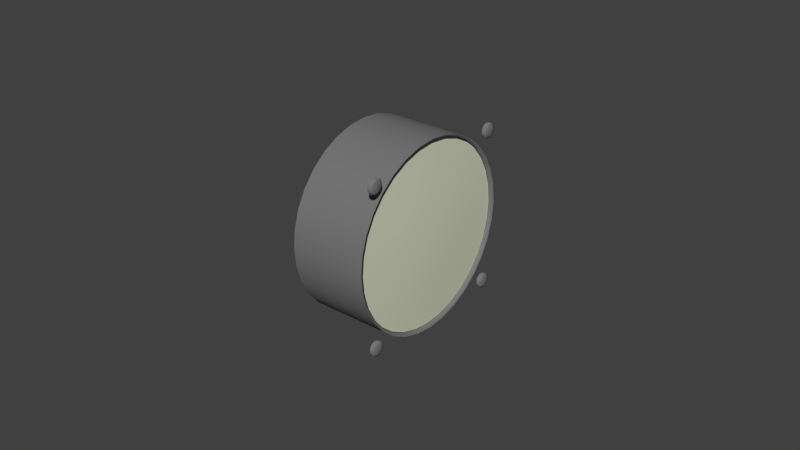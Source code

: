 # Source: auto-fire-ext.blend  (saved by Blender 2.71.0; exported with 4.5.12 LTS)
import bpy
from mathutils import Matrix  # noqa: F401  (used for matrix-valued properties, if any)

bpy.ops.wm.read_factory_settings(use_empty=True)
scene = bpy.context.scene
scene.name = 'Scene'

# ---- collections
col_collection_1 = bpy.data.collections.new('Collection 1'); scene.collection.children.link(col_collection_1)

# ---- materials (node trees are filled in below, after node groups)
mat_engine_blk_003 = bpy.data.materials.new('Engine.blk.003')
mat_engine_blk_003.alpha_threshold = 0.0
mat_engine_blk_003.use_transparent_shadow = False
mat_engine_blk_003.diffuse_color = (0.1882, 0.1882, 0.1882, 1.0)
mat_engine_blk_003.specular_color = (0.498, 0.498, 0.498)
mat_engine_blk_003.roughness = 0.5
mat_engine_blk_003.specular_intensity = 0.12
mat_engine_blk_003.line_color = (0.0, 0.0, 0.0, 1.0)
mat_glass_002 = bpy.data.materials.new('Glass.002')
mat_glass_002.alpha_threshold = 0.0
mat_glass_002.use_transparent_shadow = False
mat_glass_002.diffuse_color = (0.6716, 0.696, 0.5298, 1.0)
mat_glass_002.roughness = 0.5
mat_glass_002.specular_intensity = 0.6
mat_glass_002.line_color = (0.0, 0.0, 0.0, 0.25)
mat_texture_003 = bpy.data.materials.new('Texture.003')
mat_texture_003.alpha_threshold = 0.0
mat_texture_003.use_transparent_shadow = False
mat_texture_003.diffuse_color = (1.0, 0.8454, 0.8454, 1.0)
mat_texture_003.roughness = 0.5
mat_texture_003.specular_intensity = 0.32
mat_texture_003.line_color = (0.0, 0.0, 0.0, 1.0)
mat_texture_002 = bpy.data.materials.new('Texture.002')
mat_texture_002.alpha_threshold = 0.0
mat_texture_002.use_transparent_shadow = False
mat_texture_002.diffuse_color = (0.9165, 0.8572, 0.8572, 1.0)
mat_texture_002.roughness = 0.5
mat_texture_002.specular_intensity = 0.48
mat_texture_002.line_color = (0.0, 0.0, 0.0, 1.0)

# ---- node groups
ng_auto_smooth = bpy.data.node_groups.new('Auto Smooth', 'GeometryNodeTree')
_s = ng_auto_smooth.interface.new_socket(name='Geometry', in_out='OUTPUT', socket_type='NodeSocketGeometry')
_s = ng_auto_smooth.interface.new_socket(name='Geometry', in_out='INPUT', socket_type='NodeSocketGeometry')
_s = ng_auto_smooth.interface.new_socket(name='Angle', in_out='INPUT', socket_type='NodeSocketFloat')
_s.subtype = 'ANGLE'
_s.min_value = 0.0
_s.max_value = 3.142
ng_auto_smooth.is_modifier = True
_N = ng_auto_smooth.nodes; _L = ng_auto_smooth.links
n0 = _N.new('NodeGroupOutput'); n0.name = 'Group Output'; n0.location = (480, -100)
n1 = _N.new('NodeGroupInput'); n1.name = 'Group Input'; n1.location = (-420, -300)
n2 = _N.new('NodeGroupInput'); n2.name = 'Group Input.001'; n2.location = (-60, -100)
n3 = _N.new('GeometryNodeSetShadeSmooth'); n3.name = 'Set Shade Smooth'; n3.location = (120, -100)
n3.domain = 'EDGE'
n4 = _N.new('GeometryNodeSetShadeSmooth'); n4.name = 'Set Shade Smooth.001'; n4.location = (300, -100)
n5 = _N.new('GeometryNodeInputMeshEdgeAngle'); n5.name = 'Edge Angle'; n5.location = (-420, -220)
n6 = _N.new('GeometryNodeInputEdgeSmooth'); n6.name = 'Is Edge Smooth'; n6.location = (-60, -160)
n7 = _N.new('GeometryNodeInputShadeSmooth'); n7.name = 'Is Face Smooth'; n7.location = (-240, -340)
n8 = _N.new('FunctionNodeBooleanMath'); n8.name = 'Boolean Math'; n8.location = (-60, -220)
n9 = _N.new('FunctionNodeCompare'); n9.name = 'Compare'; n9.location = (-240, -180)
n9.operation = 'LESS_EQUAL'
_L.new(n5.outputs[0], n9.inputs[0])
_L.new(n4.outputs[0], n0.inputs[0])
_L.new(n1.outputs[1], n9.inputs[1])
_L.new(n9.outputs[0], n8.inputs[0])
_L.new(n7.outputs[0], n8.inputs[1])
_L.new(n2.outputs[0], n3.inputs[0])
_L.new(n6.outputs[0], n3.inputs[1])
_L.new(n3.outputs[0], n4.inputs[0])
_L.new(n8.outputs[0], n3.inputs[2])
n0.is_active_output = True

# ---- material node trees

# ---- world
world_world = bpy.data.worlds.new('World'); scene.world = world_world
world_world.color = (0.05088, 0.05088, 0.05088)
world_world.use_sun_shadow = False
world_world.sun_shadow_jitter_overblur = 0.0
world_world.cycles.sampling_method = 'MANUAL'
world_world.cycles.sample_map_resolution = 256

# ---- meshes
me_cylinder_011 = bpy.data.meshes.new('Cylinder.011')
me_cylinder_011.from_pydata([(-0.0005, 0.02682, 0.02682), (-0.0005, 0.02744, 0.02575), (-0.0005, 0.02744, 0.02451), (-0.0005, 0.02682, 0.02344), (-0.0005, 0.02575, 0.02282), (-0.0005, 0.02451, 0.02282), (-0.0005, 0.02344, 0.02344), (-0.0005, 0.02282, 0.02451), (-0.0005, 0.02282, 0.02575), (-0.0005, 0.02344, 0.02682), (-0.0005, 0.02451, 0.02744), (-0.0005, 0.02575, 0.02744), (0.000434, 0.02682, 0.02682), (0.000434, 0.02744, 0.02575), (0.000434, 0.02744, 0.02451), (0.000434, 0.02682, 0.02344), (0.000434, 0.02575, 0.02282), (0.000434, 0.02451, 0.02282), (0.000434, 0.02344, 0.02344), (0.000434, 0.02282, 0.02451), (0.000434, 0.02282, 0.02575), (0.000434, 0.02344, 0.02682), (0.000434, 0.02451, 0.02744), (0.000434, 0.02575, 0.02744), (-0.0005, 0.02513, 0.02513), (0.000984, 0.02513, 0.02513), (0.000688, 0.0264, 0.0264), (0.000688, 0.02686, 0.0256), (0.000688, 0.02686, 0.02467), (0.000688, 0.0264, 0.02387), (0.000688, 0.0256, 0.02341), (0.000688, 0.02467, 0.02341), (0.000688, 0.02387, 0.02387), (0.000688, 0.02341, 0.02467), (0.000688, 0.02341, 0.0256), (0.000688, 0.02387, 0.0264), (0.000688, 0.02467, 0.02686), (0.000688, 0.0256, 0.02686), (0.000688, -0.02457, 0.02686), (0.000688, -0.02549, 0.02686), (0.000688, -0.02629, 0.0264), (0.000688, -0.02675, 0.0256), (0.000688, -0.02675, 0.02467), (0.000688, -0.02629, 0.02387), (0.000688, -0.02549, 0.02341), (0.000688, -0.02457, 0.02341), (0.000688, -0.02376, 0.02387), (0.000688, -0.0233, 0.02467), (0.000688, -0.0233, 0.0256), (0.000688, -0.02376, 0.0264), (0.000984, -0.02503, 0.02513), (-0.0005, -0.02503, 0.02513), (0.000434, -0.02441, 0.02744), (0.000434, -0.02565, 0.02744), (0.000434, -0.02672, 0.02682), (0.000434, -0.02734, 0.02575), (0.000434, -0.02734, 0.02451), (0.000434, -0.02672, 0.02344), (0.000434, -0.02565, 0.02282), (0.000434, -0.02441, 0.02282), (0.000434, -0.02334, 0.02344), (0.000434, -0.02272, 0.02451), (0.000434, -0.02272, 0.02575), (0.000434, -0.02334, 0.02682), (-0.0005, -0.02441, 0.02744), (-0.0005, -0.02565, 0.02744), (-0.0005, -0.02672, 0.02682), (-0.0005, -0.02734, 0.02575), (-0.0005, -0.02734, 0.02451), (-0.0005, -0.02672, 0.02344), (-0.0005, -0.02565, 0.02282), (-0.0005, -0.02441, 0.02282), (-0.0005, -0.02334, 0.02344), (-0.0005, -0.02272, 0.02451), (-0.0005, -0.02272, 0.02575), (-0.0005, -0.02334, 0.02682), (-0.0005, -0.02334, -0.02334), (-0.0005, -0.02272, -0.02441), (-0.0005, -0.02272, -0.02565), (-0.0005, -0.02334, -0.02672), (-0.0005, -0.02441, -0.02734), (-0.0005, -0.02565, -0.02734), (-0.0005, -0.02672, -0.02672), (-0.0005, -0.02734, -0.02565), (-0.0005, -0.02734, -0.02441), (-0.0005, -0.02672, -0.02334), (-0.0005, -0.02565, -0.02272), (-0.0005, -0.02441, -0.02272), (0.000434, -0.02334, -0.02334), (0.000434, -0.02272, -0.02441), (0.000434, -0.02272, -0.02565), (0.000434, -0.02334, -0.02672), (0.000434, -0.02441, -0.02734), (0.000434, -0.02565, -0.02734), (0.000434, -0.02672, -0.02672), (0.000434, -0.02734, -0.02565), (0.000434, -0.02734, -0.02441), (0.000434, -0.02672, -0.02334), (0.000434, -0.02565, -0.02272), (0.000434, -0.02441, -0.02272), (-0.0005, -0.02503, -0.02503), (0.000984, -0.02503, -0.02503), (0.000688, -0.02376, -0.02376), (0.000688, -0.0233, -0.02457), (0.000688, -0.0233, -0.02549), (0.000688, -0.02376, -0.02629), (0.000688, -0.02457, -0.02675), (0.000688, -0.02549, -0.02675), (0.000688, -0.02629, -0.02629), (0.000688, -0.02675, -0.02549), (0.000688, -0.02675, -0.02457), (0.000688, -0.02629, -0.02376), (0.000688, -0.02549, -0.0233), (0.000688, -0.02457, -0.0233), (0.000688, 0.0256, -0.0233), (0.000688, 0.02467, -0.0233), (0.000688, 0.02387, -0.02376), (0.000688, 0.02341, -0.02457), (0.000688, 0.02341, -0.02549), (0.000688, 0.02387, -0.02629), (0.000688, 0.02467, -0.02675), (0.000688, 0.0256, -0.02675), (0.000688, 0.0264, -0.02629), (0.000688, 0.02686, -0.02549), (0.000688, 0.02686, -0.02457), (0.000688, 0.0264, -0.02376), (0.000984, 0.02513, -0.02503), (-0.0005, 0.02513, -0.02503), (0.000434, 0.02575, -0.02272), (0.000434, 0.02451, -0.02272), (0.000434, 0.02344, -0.02334), (0.000434, 0.02282, -0.02441), (0.000434, 0.02282, -0.02565), (0.000434, 0.02344, -0.02672), (0.000434, 0.02451, -0.02734), (0.000434, 0.02575, -0.02734), (0.000434, 0.02682, -0.02672), (0.000434, 0.02744, -0.02565), (0.000434, 0.02744, -0.02441), (0.000434, 0.02682, -0.02334), (-0.0005, 0.02575, -0.02272), (-0.0005, 0.02451, -0.02272), (-0.0005, 0.02344, -0.02334), (-0.0005, 0.02282, -0.02441), (-0.0005, 0.02282, -0.02565), (-0.0005, 0.02344, -0.02672), (-0.0005, 0.02451, -0.02734), (-0.0005, 0.02575, -0.02734), (-0.0005, 0.02682, -0.02672), (-0.0005, 0.02744, -0.02565), (-0.0005, 0.02744, -0.02441), (-0.0005, 0.02682, -0.02334)], [], [(0, 12, 13, 1), (1, 13, 14, 2), (2, 14, 15, 3), (3, 15, 16, 4), (4, 16, 17, 5), (5, 17, 18, 6), (6, 18, 19, 7), (7, 19, 20, 8), (8, 20, 21, 9), (9, 21, 22, 10), (10, 22, 23, 11), (12, 0, 11, 23), (24, 0, 1), (26, 25, 27), (12, 26, 27, 13), (2, 24, 1), (27, 25, 28), (13, 27, 28, 14), (3, 24, 2), (28, 25, 29), (14, 28, 29, 15), (4, 24, 3), (29, 25, 30), (15, 29, 30, 16), (5, 24, 4), (30, 25, 31), (16, 30, 31, 17), (6, 24, 5), (31, 25, 32), (17, 31, 32, 18), (7, 24, 6), (32, 25, 33), (18, 32, 33, 19), (8, 24, 7), (33, 25, 34), (19, 33, 34, 20), (9, 24, 8), (34, 25, 35), (20, 34, 35, 21), (10, 24, 9), (35, 25, 36), (21, 35, 36, 22), (11, 24, 10), (36, 25, 37), (22, 36, 37, 23), (0, 24, 11), (37, 25, 26), (23, 37, 26, 12), (52, 38, 49, 63), (38, 50, 49), (75, 51, 64), (53, 39, 38, 52), (39, 50, 38), (64, 51, 65), (54, 40, 39, 53), (40, 50, 39), (65, 51, 66), (55, 41, 40, 54), (41, 50, 40), (66, 51, 67), (56, 42, 41, 55), (42, 50, 41), (67, 51, 68), (57, 43, 42, 56), (43, 50, 42), (68, 51, 69), (58, 44, 43, 57), (44, 50, 43), (69, 51, 70), (59, 45, 44, 58), (45, 50, 44), (70, 51, 71), (60, 46, 45, 59), (46, 50, 45), (71, 51, 72), (61, 47, 46, 60), (47, 50, 46), (72, 51, 73), (62, 48, 47, 61), (48, 50, 47), (73, 51, 74), (63, 49, 48, 62), (49, 50, 48), (74, 51, 75), (64, 52, 63, 75), (65, 53, 52, 64), (66, 54, 53, 65), (67, 55, 54, 66), (68, 56, 55, 67), (69, 57, 56, 68), (70, 58, 57, 69), (71, 59, 58, 70), (72, 60, 59, 71), (73, 61, 60, 72), (74, 62, 61, 73), (75, 63, 62, 74), (76, 88, 89, 77), (77, 89, 90, 78), (78, 90, 91, 79), (79, 91, 92, 80), (80, 92, 93, 81), (81, 93, 94, 82), (82, 94, 95, 83), (83, 95, 96, 84), (84, 96, 97, 85), (85, 97, 98, 86), (86, 98, 99, 87), (87, 99, 88, 76), (77, 100, 76), (102, 101, 103), (88, 102, 103, 89), (78, 100, 77), (103, 101, 104), (89, 103, 104, 90), (79, 100, 78), (104, 101, 105), (90, 104, 105, 91), (80, 100, 79), (105, 101, 106), (91, 105, 106, 92), (81, 100, 80), (106, 101, 107), (92, 106, 107, 93), (82, 100, 81), (107, 101, 108), (93, 107, 108, 94), (83, 100, 82), (108, 101, 109), (94, 108, 109, 95), (84, 100, 83), (109, 101, 110), (95, 109, 110, 96), (85, 100, 84), (110, 101, 111), (96, 110, 111, 97), (86, 100, 85), (111, 101, 112), (97, 111, 112, 98), (87, 100, 86), (112, 101, 113), (98, 112, 113, 99), (76, 100, 87), (113, 101, 102), (99, 113, 102, 88), (128, 114, 125, 139), (114, 126, 125), (151, 127, 140), (129, 115, 114, 128), (115, 126, 114), (140, 127, 141), (130, 116, 115, 129), (116, 126, 115), (141, 127, 142), (131, 117, 116, 130), (117, 126, 116), (142, 127, 143), (132, 118, 117, 131), (118, 126, 117), (143, 127, 144), (133, 119, 118, 132), (119, 126, 118), (144, 127, 145), (134, 120, 119, 133), (120, 126, 119), (145, 127, 146), (135, 121, 120, 134), (121, 126, 120), (146, 127, 147), (136, 122, 121, 135), (122, 126, 121), (147, 127, 148), (137, 123, 122, 136), (123, 126, 122), (148, 127, 149), (138, 124, 123, 137), (124, 126, 123), (149, 127, 150), (139, 125, 124, 138), (125, 126, 124), (150, 127, 151), (140, 128, 139, 151), (141, 129, 128, 140), (142, 130, 129, 141), (143, 131, 130, 142), (144, 132, 131, 143), (145, 133, 132, 144), (146, 134, 133, 145), (147, 135, 134, 146), (148, 136, 135, 147), (149, 137, 136, 148), (150, 138, 137, 149), (151, 139, 138, 150)])
me_cylinder_011.polygons.foreach_set('use_smooth', [True] * 192)
me_cylinder_011.materials.append(mat_engine_blk_003)
me_cylinder_011.use_remesh_preserve_volume = False
me_cylinder_011.use_remesh_preserve_attributes = False
me_cylinder_011.use_mirror_vertex_groups = False
me_cylinder_011.update()
me_circle_003 = bpy.data.meshes.new('Circle.003')
me_circle_003.from_pydata([(-0.003715, 0.02076, 0.02076), (-0.003715, 0.02442, 0.01632), (-0.003715, 0.02713, 0.01124), (-0.003715, 0.0288, 0.005729), (-0.003715, 0.02937, 0.0), (-0.003715, 0.0288, -0.005729), (-0.003715, 0.02713, -0.01124), (-0.003715, 0.02442, -0.01632), (-0.003715, 0.02076, -0.02076), (-0.003715, 0.01632, -0.02442), (-0.003715, 0.01124, -0.02713), (-0.003715, 0.005729, -0.0288), (-0.003715, 0.0, -0.02937), (-0.003715, -0.005729, -0.0288), (-0.003715, -0.01124, -0.02713), (-0.003715, -0.01632, -0.02442), (-0.003715, -0.02076, -0.02076), (-0.003715, -0.02442, -0.01632), (-0.003715, -0.02713, -0.01124), (-0.003715, -0.0288, -0.005729), (-0.003715, -0.02937, 0.0), (-0.003715, -0.0288, 0.005729), (-0.003715, -0.02713, 0.01124), (-0.003715, -0.02442, 0.01632), (-0.003715, -0.02076, 0.02076), (-0.003715, -0.01632, 0.02442), (-0.003715, -0.01124, 0.02713), (-0.003715, -0.005729, 0.0288), (-0.003715, 0.0, 0.02937), (-0.003715, 0.005729, 0.0288), (-0.003715, 0.01124, 0.02713), (-0.003715, 0.01632, 0.02442), (-0.001639, 0.01632, 0.02442), (-0.001639, 0.02076, 0.02076), (-0.001639, 0.01124, 0.02713), (-0.001639, 0.005729, 0.0288), (-0.001639, 0.0, 0.02937), (-0.001639, -0.005729, 0.0288), (-0.001639, -0.01124, 0.02713), (-0.001639, -0.01632, 0.02442), (-0.001639, -0.02076, 0.02076), (-0.001639, -0.02442, 0.01632), (-0.001639, -0.02713, 0.01124), (-0.001639, -0.0288, 0.005729), (-0.001639, -0.02937, 0.0), (-0.001639, -0.0288, -0.005729), (-0.001639, -0.02713, -0.01124), (-0.001639, -0.02442, -0.01632), (-0.001639, -0.02076, -0.02076), (-0.001639, -0.01632, -0.02442), (-0.001639, -0.01124, -0.02713), (-0.001639, -0.005729, -0.0288), (-0.001639, 0.0, -0.02937), (-0.001639, 0.005729, -0.0288), (-0.001639, 0.01124, -0.02713), (-0.001639, 0.01632, -0.02442), (-0.001639, 0.02076, -0.02076), (-0.001639, 0.02442, -0.01632), (-0.001639, 0.02713, -0.01124), (-0.001639, 0.0288, -0.005729), (-0.001639, 0.02937, 0.0), (-0.001639, 0.0288, 0.005729), (-0.001639, 0.02713, 0.01124), (-0.001639, 0.02442, 0.01632), (-0.00039, 0.0, 0.0), (-0.000792, 0.008158, 0.01221), (-0.000792, 0.01038, 0.01038), (-0.000792, 0.005619, 0.01357), (-0.000792, 0.002865, 0.0144), (-0.000792, 0.0, 0.01468), (-0.000792, -0.002865, 0.0144), (-0.000792, -0.005619, 0.01357), (-0.000792, -0.008158, 0.01221), (-0.000792, -0.01038, 0.01038), (-0.000792, -0.01221, 0.008158), (-0.000792, -0.01357, 0.005619), (-0.000792, -0.0144, 0.002865), (-0.000792, -0.01468, 0.0), (-0.000792, -0.0144, -0.002865), (-0.000792, -0.01357, -0.005619), (-0.000792, -0.01221, -0.008158), (-0.000792, -0.01038, -0.01038), (-0.000792, -0.008158, -0.01221), (-0.000792, -0.005619, -0.01357), (-0.000792, -0.002865, -0.0144), (-0.000792, 0.0, -0.01468), (-0.000792, 0.002865, -0.0144), (-0.000792, 0.005619, -0.01357), (-0.000792, 0.008158, -0.01221), (-0.000792, 0.01038, -0.01038), (-0.000792, 0.01221, -0.008158), (-0.000792, 0.01357, -0.005619), (-0.000792, 0.0144, -0.002865), (-0.000792, 0.01468, 0.0), (-0.000792, 0.0144, 0.002865), (-0.000792, 0.01357, 0.005619), (-0.000792, 0.01221, 0.008158)], [], [(0, 31, 32, 33), (31, 30, 34, 32), (30, 29, 35, 34), (29, 28, 36, 35), (28, 27, 37, 36), (27, 26, 38, 37), (26, 25, 39, 38), (25, 24, 40, 39), (24, 23, 41, 40), (23, 22, 42, 41), (22, 21, 43, 42), (21, 20, 44, 43), (20, 19, 45, 44), (19, 18, 46, 45), (18, 17, 47, 46), (17, 16, 48, 47), (16, 15, 49, 48), (15, 14, 50, 49), (14, 13, 51, 50), (13, 12, 52, 51), (12, 11, 53, 52), (11, 10, 54, 53), (10, 9, 55, 54), (9, 8, 56, 55), (8, 7, 57, 56), (7, 6, 58, 57), (6, 5, 59, 58), (5, 4, 60, 59), (4, 3, 61, 60), (3, 2, 62, 61), (2, 1, 63, 62), (1, 0, 33, 63), (65, 64, 66), (32, 65, 66, 33), (67, 64, 65), (34, 67, 65, 32), (68, 64, 67), (35, 68, 67, 34), (69, 64, 68), (36, 69, 68, 35), (70, 64, 69), (37, 70, 69, 36), (71, 64, 70), (38, 71, 70, 37), (72, 64, 71), (39, 72, 71, 38), (73, 64, 72), (40, 73, 72, 39), (74, 64, 73), (41, 74, 73, 40), (75, 64, 74), (42, 75, 74, 41), (76, 64, 75), (43, 76, 75, 42), (77, 64, 76), (44, 77, 76, 43), (78, 64, 77), (45, 78, 77, 44), (79, 64, 78), (46, 79, 78, 45), (80, 64, 79), (47, 80, 79, 46), (81, 64, 80), (48, 81, 80, 47), (82, 64, 81), (49, 82, 81, 48), (83, 64, 82), (50, 83, 82, 49), (84, 64, 83), (51, 84, 83, 50), (85, 64, 84), (52, 85, 84, 51), (86, 64, 85), (53, 86, 85, 52), (87, 64, 86), (54, 87, 86, 53), (88, 64, 87), (55, 88, 87, 54), (89, 64, 88), (56, 89, 88, 55), (90, 64, 89), (57, 90, 89, 56), (91, 64, 90), (58, 91, 90, 57), (92, 64, 91), (59, 92, 91, 58), (93, 64, 92), (60, 93, 92, 59), (94, 64, 93), (61, 94, 93, 60), (95, 64, 94), (62, 95, 94, 61), (96, 64, 95), (63, 96, 95, 62), (66, 64, 96), (33, 66, 96, 63)])
me_circle_003.polygons.foreach_set('use_smooth', [True] * 96)
me_circle_003.materials.append(mat_glass_002)
me_circle_003.use_remesh_preserve_volume = False
me_circle_003.use_remesh_preserve_attributes = False
me_circle_003.use_mirror_vertex_groups = False
me_circle_003.update()
me_cylinder_010 = bpy.data.meshes.new('Cylinder.010')
me_cylinder_010.from_pydata([(-0.007868, 0.01503, 0.0225), (-0.007868, -0.01503, 0.0225), (-0.007868, -0.01913, 0.01913), (-0.007868, -0.0225, 0.01503), (-0.007868, -0.025, 0.01035), (-0.007868, -0.025, -0.01035), (-0.007868, -0.0225, -0.01503), (-0.007868, -0.01913, -0.01913), (-0.007868, -0.01503, -0.0225), (-0.007868, 0.01503, -0.0225), (-0.007868, 0.01913, -0.01913), (-0.007868, 0.0225, -0.01503), (-0.007868, 0.025, -0.01035), (-0.007868, 0.025, 0.01035), (-0.007868, 0.01913, 0.01913), (-0.007868, 0.0225, 0.01503), (-0.007868, 0.003391, 0.005074), (-0.007868, -0.003391, 0.005074), (-0.007868, -0.004316, 0.004315), (-0.007868, -0.005074, 0.003391), (-0.007868, -0.005638, 0.002335), (-0.007868, -0.005638, -0.002336), (-0.007868, -0.005074, -0.003391), (-0.007868, -0.004315, -0.004315), (-0.007868, -0.003391, -0.005074), (-0.007868, 0.003391, -0.005074), (-0.007868, 0.004315, -0.004315), (-0.007868, 0.005074, -0.003391), (-0.007868, 0.005638, -0.002336), (-0.007868, 0.005638, 0.002335), (-0.007868, 0.004315, 0.004315), (-0.007868, 0.005074, 0.003391)], [], [(0, 16, 30, 14), (2, 18, 17, 1), (3, 19, 18, 2), (4, 20, 19, 3), (6, 22, 21, 5), (7, 23, 22, 6), (8, 24, 23, 7), (10, 26, 25, 9), (11, 27, 26, 10), (12, 28, 27, 11), (15, 31, 29, 13), (14, 30, 31, 15)])
me_cylinder_010.materials.append(mat_texture_003)
me_cylinder_010.use_remesh_preserve_volume = False
me_cylinder_010.use_remesh_preserve_attributes = False
me_cylinder_010.use_mirror_vertex_groups = False
me_cylinder_010.update()
me_cylinder_009 = bpy.data.meshes.new('Cylinder.009')
me_cylinder_009.from_pydata([(-0.006226, 0.02025, 0.02025), (-0.006226, 0.02381, 0.01591), (-0.006226, 0.02645, 0.01096), (-0.006226, 0.02808, 0.005586), (-0.006226, 0.02863, 0.0), (-0.006226, 0.02808, -0.005586), (-0.006226, 0.02645, -0.01096), (-0.006226, 0.02381, -0.01591), (-0.006226, 0.02025, -0.02025), (-0.006226, 0.01591, -0.02381), (-0.006226, 0.01096, -0.02645), (-0.006226, 0.005586, -0.02808), (-0.006226, 0.0, -0.02863), (-0.006226, -0.005586, -0.02808), (-0.006226, -0.01096, -0.02645), (-0.006226, -0.01591, -0.02381), (-0.006226, -0.02025, -0.02025), (-0.006226, -0.02381, -0.01591), (-0.006226, -0.02645, -0.01096), (-0.006226, -0.02808, -0.005586), (-0.006226, -0.02863, 0.0), (-0.006226, -0.02808, 0.005586), (-0.006226, -0.02645, 0.01096), (-0.006226, -0.02381, 0.01591), (-0.006226, -0.02025, 0.02025), (-0.006226, -0.01591, 0.02381), (-0.006226, -0.01096, 0.02645), (-0.006226, -0.005586, 0.02808), (-0.006226, 0.0, 0.02863), (-0.006226, 0.005586, 0.02808), (-0.006226, 0.01096, 0.02645), (-0.006226, 0.01591, 0.02381), (-0.006226, 0.0, 0.0), (-0.006226, 0.005261, 0.003515), (-0.006226, 0.004474, 0.004474), (-0.006226, 0.007048, 0.002919), (-0.006226, 0.005986, 0.001191), (-0.006226, 0.006103, 0.0), (-0.006226, 0.005986, -0.001191), (-0.006226, 0.007048, -0.002919), (-0.006226, 0.005261, -0.003515), (-0.006226, 0.004474, -0.004474), (-0.006226, 0.004238, -0.006343), (-0.006226, 0.002336, -0.005638), (-0.006226, 0.001191, -0.005986), (-0.006226, 0.0, -0.006103), (-0.006226, -0.001191, -0.005986), (-0.006226, -0.002336, -0.005638), (-0.006226, -0.004238, -0.006343), (-0.006226, -0.004474, -0.004474), (-0.006226, -0.005261, -0.003515), (-0.006226, -0.007048, -0.002919), (-0.006226, -0.005986, -0.001191), (-0.006226, -0.006103, 0.0), (-0.006226, -0.005986, 0.001191), (-0.006226, -0.007048, 0.002919), (-0.006226, -0.005261, 0.003515), (-0.006226, -0.004474, 0.004474), (-0.006226, -0.004238, 0.006343), (-0.006226, -0.002336, 0.005638), (-0.006226, -0.001191, 0.005986), (-0.006226, 0.0, 0.006103), (-0.006226, 0.001191, 0.005986), (-0.006226, 0.002335, 0.005638), (-0.006226, 0.004238, 0.006343), (-0.006226, 0.02172, 0.01452), (-0.006226, 0.01847, 0.01847), (-0.006226, 0.025, 0.01035), (-0.006226, 0.02654, 0.005278), (-0.006226, 0.02706, 0.0), (-0.006226, 0.02654, -0.005279), (-0.006226, 0.025, -0.01035), (-0.006226, 0.02172, -0.01452), (-0.006226, 0.01847, -0.01847), (-0.006226, 0.01503, -0.0225), (-0.006226, 0.01035, -0.025), (-0.006226, 0.005279, -0.02654), (-0.006226, 0.0, -0.02706), (-0.006226, -0.005278, -0.02654), (-0.006226, -0.01035, -0.025), (-0.006226, -0.01503, -0.0225), (-0.006226, -0.01847, -0.01847), (-0.006226, -0.02172, -0.01452), (-0.006226, -0.025, -0.01035), (-0.006226, -0.02654, -0.005279), (-0.006226, -0.02706, 0.0), (-0.006226, -0.02654, 0.005278), (-0.006226, -0.025, 0.01035), (-0.006226, -0.02172, 0.01452), (-0.006226, -0.01847, 0.01847), (-0.006226, -0.01503, 0.0225), (-0.006226, -0.01035, 0.025), (-0.006226, -0.005279, 0.02654), (-0.006226, 0.0, 0.02706), (-0.006226, 0.005278, 0.02654), (-0.006226, 0.01035, 0.025), (-0.006226, 0.01503, 0.0225)], [], [(34, 32, 33), (33, 32, 35), (35, 32, 36), (36, 32, 37), (37, 32, 38), (38, 32, 39), (39, 32, 40), (40, 32, 41), (41, 32, 42), (42, 32, 43), (43, 32, 44), (44, 32, 45), (45, 32, 46), (46, 32, 47), (47, 32, 48), (48, 32, 49), (49, 32, 50), (50, 32, 51), (51, 32, 52), (52, 32, 53), (53, 32, 54), (54, 32, 55), (55, 32, 56), (56, 32, 57), (57, 32, 58), (58, 32, 59), (59, 32, 60), (60, 32, 61), (61, 32, 62), (62, 32, 63), (63, 32, 64), (64, 32, 34), (0, 66, 65, 1), (1, 65, 67, 2), (2, 67, 68, 3), (67, 35, 36, 68), (3, 68, 69, 4), (68, 36, 37, 69), (4, 69, 70, 5), (69, 37, 38, 70), (5, 70, 71, 6), (70, 38, 39, 71), (6, 71, 72, 7), (7, 72, 73, 8), (8, 73, 74, 9), (9, 74, 75, 10), (74, 42, 43, 75), (10, 75, 76, 11), (75, 43, 44, 76), (11, 76, 77, 12), (76, 44, 45, 77), (12, 77, 78, 13), (77, 45, 46, 78), (13, 78, 79, 14), (78, 46, 47, 79), (14, 79, 80, 15), (79, 47, 48, 80), (15, 80, 81, 16), (16, 81, 82, 17), (17, 82, 83, 18), (18, 83, 84, 19), (83, 51, 52, 84), (19, 84, 85, 20), (84, 52, 53, 85), (20, 85, 86, 21), (85, 53, 54, 86), (21, 86, 87, 22), (86, 54, 55, 87), (22, 87, 88, 23), (23, 88, 89, 24), (24, 89, 90, 25), (25, 90, 91, 26), (90, 58, 59, 91), (26, 91, 92, 27), (91, 59, 60, 92), (27, 92, 93, 28), (92, 60, 61, 93), (28, 93, 94, 29), (93, 61, 62, 94), (29, 94, 95, 30), (94, 62, 63, 95), (30, 95, 96, 31), (95, 63, 64, 96), (66, 0, 31, 96)])
_uv = me_cylinder_009.uv_layers.new(name='UVMap')
_uv.uv.foreach_set('vector', [0.5781, 0.5781, 0.5, 0.5, 0.5919, 0.5614, 0.5919, 0.5614, 0.5, 0.5, 0.6231, 0.551, 0.6231, 0.551, 0.5, 0.5, 0.6045, 0.5208, 0.6045, 0.5208, 0.5, 0.5, 0.6066, 0.5, 0.6066, 0.5, 0.5, 0.5, 0.6045, 0.4792, 0.6045, 0.4792, 0.5, 0.5, 0.6231, 0.449, 0.6231, 0.449, 0.5, 0.5, 0.5919, 0.4386, 0.5919, 0.4386, 0.5, 0.5, 0.5781, 0.4219, 0.5781, 0.4219, 0.5, 0.5, 0.574, 0.3892, 0.574, 0.3892, 0.5, 0.5, 0.5408, 0.4015, 0.5408, 0.4015, 0.5, 0.5, 0.5208, 0.3955, 0.5208, 0.3955, 0.5, 0.5, 0.5, 0.3934, 0.5, 0.3934, 0.5, 0.5, 0.4792, 0.3955, 0.4792, 0.3955, 0.5, 0.5, 0.4592, 0.4015, 0.4592, 0.4015, 0.5, 0.5, 0.426, 0.3892, 0.426, 0.3892, 0.5, 0.5, 0.4219, 0.4219, 0.4219, 0.4219, 0.5, 0.5, 0.4081, 0.4386, 0.4081, 0.4386, 0.5, 0.5, 0.3769, 0.449, 0.3769, 0.449, 0.5, 0.5, 0.3955, 0.4792, 0.3955, 0.4792, 0.5, 0.5, 0.3934, 0.5, 0.3934, 0.5, 0.5, 0.5, 0.3955, 0.5208, 0.3955, 0.5208, 0.5, 0.5, 0.3769, 0.551, 0.3769, 0.551, 0.5, 0.5, 0.4081, 0.5614, 0.4081, 0.5614, 0.5, 0.5, 0.4219, 0.5781, 0.4219, 0.5781, 0.5, 0.5, 0.426, 0.6108, 0.426, 0.6108, 0.5, 0.5, 0.4592, 0.5985, 0.4592, 0.5985, 0.5, 0.5, 0.4792, 0.6045, 0.4792, 0.6045, 0.5, 0.5, 0.5, 0.6066, 0.5, 0.6066, 0.5, 0.5, 0.5208, 0.6045, 0.5208, 0.6045, 0.5, 0.5, 0.5408, 0.5985, 0.5408, 0.5985, 0.5, 0.5, 0.574, 0.6108, 0.574, 0.6108, 0.5, 0.5, 0.5781, 0.5781, 0.8536, 0.8536, 0.8226, 0.8226, 0.8793, 0.7535, 0.9157, 0.7778, 0.9157, 0.7778, 0.8793, 0.7535, 0.9365, 0.6808, 0.9619, 0.6913, 0.9619, 0.6913, 0.9365, 0.6808, 0.9634, 0.5922, 0.9904, 0.5975, 0.9365, 0.6808, 0.6231, 0.551, 0.6045, 0.5208, 0.9634, 0.5922, 0.9904, 0.5975, 0.9634, 0.5922, 0.9725, 0.5, 1.0, 0.5, 0.9634, 0.5922, 0.6045, 0.5208, 0.6066, 0.5, 0.9725, 0.5, 1.0, 0.5, 0.9725, 0.5, 0.9634, 0.4078, 0.9904, 0.4025, 0.9725, 0.5, 0.6066, 0.5, 0.6045, 0.4792, 0.9634, 0.4078, 0.9904, 0.4025, 0.9634, 0.4078, 0.9365, 0.3192, 0.9619, 0.3087, 0.9634, 0.4078, 0.6045, 0.4792, 0.6231, 0.449, 0.9365, 0.3192, 0.9619, 0.3087, 0.9365, 0.3192, 0.8793, 0.2465, 0.9157, 0.2222, 0.9157, 0.2222, 0.8793, 0.2465, 0.8226, 0.1774, 0.8536, 0.1464, 0.8536, 0.1464, 0.8226, 0.1774, 0.7625, 0.1072, 0.7778, 0.08427, 0.7778, 0.08427, 0.7625, 0.1072, 0.6808, 0.0635, 0.6913, 0.03806, 0.7625, 0.1072, 0.574, 0.3892, 0.5408, 0.4015, 0.6808, 0.0635, 0.6913, 0.03806, 0.6808, 0.0635, 0.5922, 0.03662, 0.5975, 0.009607, 0.6808, 0.0635, 0.5408, 0.4015, 0.5208, 0.3955, 0.5922, 0.03662, 0.5975, 0.009607, 0.5922, 0.03662, 0.5, 0.02754, 0.5, 0.0, 0.5922, 0.03662, 0.5208, 0.3955, 0.5, 0.3934, 0.5, 0.02754, 0.5, 0.0, 0.5, 0.02754, 0.4078, 0.03662, 0.4025, 0.009607, 0.5, 0.02754, 0.5, 0.3934, 0.4792, 0.3955, 0.4078, 0.03662, 0.4025, 0.009607, 0.4078, 0.03662, 0.3192, 0.0635, 0.3087, 0.03806, 0.4078, 0.03662, 0.4792, 0.3955, 0.4592, 0.4015, 0.3192, 0.0635, 0.3087, 0.03806, 0.3192, 0.0635, 0.2375, 0.1072, 0.2222, 0.08426, 0.3192, 0.0635, 0.4592, 0.4015, 0.426, 0.3892, 0.2375, 0.1072, 0.2222, 0.08426, 0.2375, 0.1072, 0.1774, 0.1774, 0.1464, 0.1464, 0.1464, 0.1464, 0.1774, 0.1774, 0.1207, 0.2465, 0.08427, 0.2222, 0.08427, 0.2222, 0.1207, 0.2465, 0.0635, 0.3192, 0.03806, 0.3087, 0.03806, 0.3087, 0.0635, 0.3192, 0.03662, 0.4078, 0.009608, 0.4025, 0.0635, 0.3192, 0.3769, 0.449, 0.3955, 0.4792, 0.03662, 0.4078, 0.009608, 0.4025, 0.03662, 0.4078, 0.02754, 0.5, 0.0, 0.5, 0.03662, 0.4078, 0.3955, 0.4792, 0.3934, 0.5, 0.02754, 0.5, 0.0, 0.5, 0.02754, 0.5, 0.03662, 0.5922, 0.009607, 0.5975, 0.02754, 0.5, 0.3934, 0.5, 0.3955, 0.5208, 0.03662, 0.5922, 0.009607, 0.5975, 0.03662, 0.5922, 0.0635, 0.6808, 0.03806, 0.6913, 0.03662, 0.5922, 0.3955, 0.5208, 0.3769, 0.551, 0.0635, 0.6808, 0.03806, 0.6913, 0.0635, 0.6808, 0.1207, 0.7535, 0.08426, 0.7778, 0.08426, 0.7778, 0.1207, 0.7535, 0.1774, 0.8226, 0.1464, 0.8536, 0.1464, 0.8536, 0.1774, 0.8226, 0.2375, 0.8928, 0.2222, 0.9157, 0.2222, 0.9157, 0.2375, 0.8928, 0.3192, 0.9365, 0.3087, 0.9619, 0.2375, 0.8928, 0.426, 0.6108, 0.4592, 0.5985, 0.3192, 0.9365, 0.3087, 0.9619, 0.3192, 0.9365, 0.4078, 0.9634, 0.4025, 0.9904, 0.3192, 0.9365, 0.4592, 0.5985, 0.4792, 0.6045, 0.4078, 0.9634, 0.4025, 0.9904, 0.4078, 0.9634, 0.5, 0.9725, 0.5, 1.0, 0.4078, 0.9634, 0.4792, 0.6045, 0.5, 0.6066, 0.5, 0.9725, 0.5, 1.0, 0.5, 0.9725, 0.5922, 0.9634, 0.5975, 0.9904, 0.5, 0.9725, 0.5, 0.6066, 0.5208, 0.6045, 0.5922, 0.9634, 0.5975, 0.9904, 0.5922, 0.9634, 0.6808, 0.9365, 0.6913, 0.9619, 0.5922, 0.9634, 0.5208, 0.6045, 0.5408, 0.5985, 0.6808, 0.9365, 0.6913, 0.9619, 0.6808, 0.9365, 0.7625, 0.8928, 0.7778, 0.9157, 0.6808, 0.9365, 0.5408, 0.5985, 0.574, 0.6108, 0.7625, 0.8928, 0.7778, 0.9157, 0.7625, 0.8928, 0.8226, 0.8226, 0.8536, 0.8536])
me_cylinder_009.materials.append(mat_texture_002)
me_cylinder_009.use_remesh_preserve_volume = False
me_cylinder_009.use_remesh_preserve_attributes = False
me_cylinder_009.use_mirror_vertex_groups = False
me_cylinder_009.update()
me_cylinder_008 = bpy.data.meshes.new('Cylinder.008')
me_cylinder_008.from_pydata([(-0.0256, 0.0215, 0.0215), (-0.0256, 0.02528, 0.01689), (-0.0256, 0.02809, 0.01163), (-0.0256, 0.02982, 0.005931), (-0.0256, 0.0304, 0.0), (-0.0256, 0.02982, -0.005931), (-0.0256, 0.02809, -0.01163), (-0.0256, 0.02528, -0.01689), (-0.0256, 0.0215, -0.0215), (-0.0256, 0.01689, -0.02528), (-0.0256, 0.01163, -0.02809), (-0.0256, 0.005931, -0.02982), (-0.0256, 0.0, -0.0304), (-0.0256, -0.005931, -0.02982), (-0.0256, -0.01163, -0.02809), (-0.0256, -0.01689, -0.02528), (-0.0256, -0.0215, -0.0215), (-0.0256, -0.02528, -0.01689), (-0.0256, -0.02809, -0.01163), (-0.0256, -0.02982, -0.005931), (-0.0256, -0.0304, 0.0), (-0.0256, -0.02982, 0.005931), (-0.0256, -0.02809, 0.01163), (-0.0256, -0.02528, 0.01689), (-0.0256, -0.0215, 0.0215), (-0.0256, -0.01689, 0.02528), (-0.0256, -0.01163, 0.02809), (-0.0256, -0.005931, 0.02982), (-0.0256, 0.0, 0.0304), (-0.0256, 0.005931, 0.02982), (-0.0256, 0.01163, 0.02809), (-0.0256, 0.01689, 0.02528), (-0.0005, 0.0215, 0.0215), (-0.0005, 0.02528, 0.01689), (-0.0005, 0.02809, 0.01163), (-0.0005, 0.02982, 0.005931), (-0.0005, 0.0304, 0.0), (-0.0005, 0.02982, -0.005931), (-0.0005, 0.02809, -0.01163), (-0.0005, 0.02528, -0.01689), (-0.0005, 0.0215, -0.0215), (-0.0005, 0.01689, -0.02528), (-0.0005, 0.01163, -0.02809), (-0.0005, 0.005931, -0.02982), (-0.0005, 0.0, -0.0304), (-0.0005, -0.005931, -0.02982), (-0.0005, -0.01163, -0.02809), (-0.0005, -0.01689, -0.02528), (-0.0005, -0.0215, -0.0215), (-0.0005, -0.02528, -0.01689), (-0.0005, -0.02809, -0.01163), (-0.0005, -0.02982, -0.005931), (-0.0005, -0.0304, 0.0), (-0.0005, -0.02982, 0.005931), (-0.0005, -0.02809, 0.01163), (-0.0005, -0.02528, 0.01689), (-0.0005, -0.0215, 0.0215), (-0.0005, -0.01689, 0.02528), (-0.0005, -0.01163, 0.02809), (-0.0005, -0.005931, 0.02982), (-0.0005, 0.0, 0.0304), (-0.0005, 0.005931, 0.02982), (-0.0005, 0.01163, 0.02809), (-0.0005, 0.01689, 0.02528), (-0.0256, 0.0, 0.0), (-0.00075, 0.01642, 0.02458), (-0.00075, 0.0209, 0.0209), (-0.00075, 0.01131, 0.02731), (-0.00075, 0.005767, 0.02899), (-0.00075, 0.0, 0.02956), (-0.00075, -0.005768, 0.02899), (-0.00075, -0.01131, 0.02731), (-0.00075, -0.01642, 0.02458), (-0.00075, -0.0209, 0.0209), (-0.00075, -0.02458, 0.01642), (-0.00075, -0.02731, 0.01131), (-0.00075, -0.02899, 0.005767), (-0.00075, -0.02956, 0.0), (-0.00075, -0.02899, -0.005768), (-0.00075, -0.02731, -0.01131), (-0.00075, -0.02458, -0.01642), (-0.00075, -0.0209, -0.0209), (-0.00075, -0.01642, -0.02458), (-0.00075, -0.01131, -0.02731), (-0.00075, -0.005767, -0.02899), (-0.00075, 0.0, -0.02956), (-0.00075, 0.005767, -0.02899), (-0.00075, 0.01131, -0.02731), (-0.00075, 0.01642, -0.02458), (-0.00075, 0.0209, -0.0209), (-0.00075, 0.02458, -0.01642), (-0.00075, 0.02731, -0.01131), (-0.00075, 0.02899, -0.005767), (-0.00075, 0.02956, 0.0), (-0.00075, 0.02899, 0.005767), (-0.00075, 0.02731, 0.01131), (-0.00075, 0.02458, 0.01642), (-0.002, 0.0209, 0.0209), (-0.002, 0.02458, 0.01642), (-0.002, 0.02731, 0.01131), (-0.002, 0.02899, 0.005767), (-0.002, 0.02956, 0.0), (-0.002, 0.02899, -0.005767), (-0.002, 0.02731, -0.01131), (-0.002, 0.02458, -0.01642), (-0.002, 0.0209, -0.0209), (-0.002, 0.01642, -0.02458), (-0.002, 0.01131, -0.02731), (-0.002, 0.005767, -0.02899), (-0.002, 0.0, -0.02956), (-0.002, -0.005767, -0.02899), (-0.002, -0.01131, -0.02731), (-0.002, -0.01642, -0.02458), (-0.002, -0.0209, -0.0209), (-0.002, -0.02458, -0.01642), (-0.002, -0.02731, -0.01131), (-0.002, -0.02899, -0.005768), (-0.002, -0.02956, 0.0), (-0.002, -0.02899, 0.005767), (-0.002, -0.02731, 0.01131), (-0.002, -0.02458, 0.01642), (-0.002, -0.0209, 0.0209), (-0.002, -0.01642, 0.02458), (-0.002, -0.01131, 0.02731), (-0.002, -0.005768, 0.02899), (-0.002, 0.0, 0.02956), (-0.002, 0.005767, 0.02899), (-0.002, 0.01131, 0.02731), (-0.002, 0.01642, 0.02458), (-0.002, 0.02025, 0.02025), (-0.002, 0.01591, 0.02381), (-0.002, 0.01096, 0.02645), (-0.002, 0.005586, 0.02808), (-0.002, 0.0, 0.02863), (-0.002, -0.005586, 0.02808), (-0.002, -0.01096, 0.02645), (-0.002, -0.01591, 0.02381), (-0.002, -0.02025, 0.02025), (-0.002, -0.02381, 0.01591), (-0.002, -0.02645, 0.01096), (-0.002, -0.02808, 0.005586), (-0.002, -0.02863, 0.0), (-0.002, -0.02808, -0.005586), (-0.002, -0.02645, -0.01096), (-0.002, -0.02381, -0.01591), (-0.002, -0.02025, -0.02025), (-0.002, -0.01591, -0.02381), (-0.002, -0.01096, -0.02645), (-0.002, -0.005586, -0.02808), (-0.002, 0.0, -0.02863), (-0.002, 0.005586, -0.02808), (-0.002, 0.01096, -0.02645), (-0.002, 0.01591, -0.02381), (-0.002, 0.02025, -0.02025), (-0.002, 0.02381, -0.01591), (-0.002, 0.02645, -0.01096), (-0.002, 0.02808, -0.005586), (-0.002, 0.02863, 0.0), (-0.002, 0.02808, 0.005586), (-0.002, 0.02645, 0.01096), (-0.002, 0.02381, 0.01591), (-0.006226, 0.02025, 0.02025), (-0.006226, 0.02381, 0.01591), (-0.006226, 0.02645, 0.01096), (-0.006226, 0.02808, 0.005586), (-0.006226, 0.02863, 0.0), (-0.006226, 0.02808, -0.005586), (-0.006226, 0.02645, -0.01096), (-0.006226, 0.02381, -0.01591), (-0.006226, 0.02025, -0.02025), (-0.006226, 0.01591, -0.02381), (-0.006226, 0.01096, -0.02645), (-0.006226, 0.005586, -0.02808), (-0.006226, 0.0, -0.02863), (-0.006226, -0.005586, -0.02808), (-0.006226, -0.01096, -0.02645), (-0.006226, -0.01591, -0.02381), (-0.006226, -0.02025, -0.02025), (-0.006226, -0.02381, -0.01591), (-0.006226, -0.02645, -0.01096), (-0.006226, -0.02808, -0.005586), (-0.006226, -0.02863, 0.0), (-0.006226, -0.02808, 0.005586), (-0.006226, -0.02645, 0.01096), (-0.006226, -0.02381, 0.01591), (-0.006226, -0.02025, 0.02025), (-0.006226, -0.01591, 0.02381), (-0.006226, -0.01096, 0.02645), (-0.006226, -0.005586, 0.02808), (-0.006226, 0.0, 0.02863), (-0.006226, 0.005586, 0.02808), (-0.006226, 0.01096, 0.02645), (-0.006226, 0.01591, 0.02381)], [], [(64, 0, 1), (64, 1, 2), (64, 2, 3), (64, 3, 4), (64, 4, 5), (64, 5, 6), (64, 6, 7), (64, 7, 8), (64, 8, 9), (64, 9, 10), (64, 10, 11), (64, 11, 12), (64, 12, 13), (64, 13, 14), (64, 14, 15), (64, 15, 16), (64, 16, 17), (64, 17, 18), (64, 18, 19), (64, 19, 20), (64, 20, 21), (64, 21, 22), (64, 22, 23), (64, 23, 24), (64, 24, 25), (64, 25, 26), (64, 26, 27), (64, 27, 28), (64, 28, 29), (64, 29, 30), (64, 30, 31), (31, 0, 64), (0, 32, 33, 1), (1, 33, 34, 2), (2, 34, 35, 3), (3, 35, 36, 4), (4, 36, 37, 5), (5, 37, 38, 6), (6, 38, 39, 7), (7, 39, 40, 8), (8, 40, 41, 9), (9, 41, 42, 10), (10, 42, 43, 11), (11, 43, 44, 12), (12, 44, 45, 13), (13, 45, 46, 14), (14, 46, 47, 15), (15, 47, 48, 16), (16, 48, 49, 17), (17, 49, 50, 18), (18, 50, 51, 19), (19, 51, 52, 20), (20, 52, 53, 21), (21, 53, 54, 22), (22, 54, 55, 23), (23, 55, 56, 24), (24, 56, 57, 25), (25, 57, 58, 26), (26, 58, 59, 27), (27, 59, 60, 28), (28, 60, 61, 29), (29, 61, 62, 30), (30, 62, 63, 31), (32, 0, 31, 63), (32, 63, 65, 66), (63, 62, 67, 65), (62, 61, 68, 67), (61, 60, 69, 68), (60, 59, 70, 69), (59, 58, 71, 70), (58, 57, 72, 71), (57, 56, 73, 72), (56, 55, 74, 73), (55, 54, 75, 74), (54, 53, 76, 75), (53, 52, 77, 76), (52, 51, 78, 77), (51, 50, 79, 78), (50, 49, 80, 79), (49, 48, 81, 80), (48, 47, 82, 81), (47, 46, 83, 82), (46, 45, 84, 83), (45, 44, 85, 84), (44, 43, 86, 85), (43, 42, 87, 86), (42, 41, 88, 87), (41, 40, 89, 88), (40, 39, 90, 89), (39, 38, 91, 90), (38, 37, 92, 91), (37, 36, 93, 92), (36, 35, 94, 93), (35, 34, 95, 94), (34, 33, 96, 95), (33, 32, 66, 96), (96, 66, 97, 98), (95, 96, 98, 99), (94, 95, 99, 100), (93, 94, 100, 101), (92, 93, 101, 102), (91, 92, 102, 103), (90, 91, 103, 104), (89, 90, 104, 105), (88, 89, 105, 106), (87, 88, 106, 107), (86, 87, 107, 108), (85, 86, 108, 109), (84, 85, 109, 110), (83, 84, 110, 111), (82, 83, 111, 112), (81, 82, 112, 113), (80, 81, 113, 114), (79, 80, 114, 115), (78, 79, 115, 116), (77, 78, 116, 117), (76, 77, 117, 118), (75, 76, 118, 119), (74, 75, 119, 120), (73, 74, 120, 121), (72, 73, 121, 122), (71, 72, 122, 123), (70, 71, 123, 124), (69, 70, 124, 125), (68, 69, 125, 126), (67, 68, 126, 127), (65, 67, 127, 128), (66, 65, 128, 97), (97, 128, 130, 129), (128, 127, 131, 130), (127, 126, 132, 131), (126, 125, 133, 132), (125, 124, 134, 133), (124, 123, 135, 134), (123, 122, 136, 135), (122, 121, 137, 136), (121, 120, 138, 137), (120, 119, 139, 138), (119, 118, 140, 139), (118, 117, 141, 140), (117, 116, 142, 141), (116, 115, 143, 142), (115, 114, 144, 143), (114, 113, 145, 144), (113, 112, 146, 145), (112, 111, 147, 146), (111, 110, 148, 147), (110, 109, 149, 148), (109, 108, 150, 149), (108, 107, 151, 150), (107, 106, 152, 151), (106, 105, 153, 152), (105, 104, 154, 153), (104, 103, 155, 154), (103, 102, 156, 155), (102, 101, 157, 156), (101, 100, 158, 157), (100, 99, 159, 158), (99, 98, 160, 159), (98, 97, 129, 160), (160, 129, 161, 162), (159, 160, 162, 163), (158, 159, 163, 164), (157, 158, 164, 165), (156, 157, 165, 166), (155, 156, 166, 167), (154, 155, 167, 168), (153, 154, 168, 169), (152, 153, 169, 170), (151, 152, 170, 171), (150, 151, 171, 172), (149, 150, 172, 173), (148, 149, 173, 174), (147, 148, 174, 175), (146, 147, 175, 176), (145, 146, 176, 177), (144, 145, 177, 178), (143, 144, 178, 179), (142, 143, 179, 180), (141, 142, 180, 181), (140, 141, 181, 182), (139, 140, 182, 183), (138, 139, 183, 184), (137, 138, 184, 185), (136, 137, 185, 186), (135, 136, 186, 187), (134, 135, 187, 188), (133, 134, 188, 189), (132, 133, 189, 190), (131, 132, 190, 191), (130, 131, 191, 192), (129, 130, 192, 161)])
me_cylinder_008.polygons.foreach_set('use_smooth', [0, 0, 0, 0, 0, 0, 0, 0, 0, 0, 0, 0, 0, 0, 0, 0, 0, 0, 0, 0, 0, 0, 0, 0, 0, 0, 0, 0, 0, 0, 0, 0, 1, 1, 1, 1, 1, 1, 1, 1, 1, 1, 1, 1, 1, 1, 1, 1, 1, 1, 1, 1, 1, 1, 1, 1, 1, 1, 1, 1, 1, 1, 1, 1, 1, 1, 1, 1, 1, 1, 1, 1, 1, 1, 1, 1, 1, 1, 1, 1, 1, 1, 1, 1, 1, 1, 1, 1, 1, 1, 1, 1, 1, 1, 1, 1, 1, 1, 1, 1, 1, 1, 1, 1, 1, 1, 1, 1, 1, 1, 1, 1, 1, 1, 1, 1, 1, 1, 1, 1, 1, 1, 1, 1, 1, 1, 1, 1, 0, 0, 0, 0, 0, 0, 0, 0, 0, 0, 0, 0, 0, 0, 0, 0, 0, 0, 0, 0, 0, 0, 0, 0, 0, 0, 0, 0, 0, 0, 0, 0, 1, 1, 1, 1, 1, 1, 1, 1, 1, 1, 1, 1, 1, 1, 1, 1, 1, 1, 1, 1, 1, 1, 1, 1, 1, 1, 1, 1, 1, 1, 1, 1])
me_cylinder_008.materials.append(mat_engine_blk_003)
me_cylinder_008.use_remesh_preserve_volume = False
me_cylinder_008.use_remesh_preserve_attributes = False
me_cylinder_008.use_mirror_vertex_groups = False
me_cylinder_008.update()

# ---- objects
ob_screws = bpy.data.objects.new('Screws', me_cylinder_011)
ob_lens = bpy.data.objects.new('Lens', me_circle_003)
ob_fire = bpy.data.objects.new('Fire', me_cylinder_010)
ob_cylinder = bpy.data.objects.new('Cylinder', None)
ob_cylinder_1 = bpy.data.objects.new('Cylinder_1', me_cylinder_009)
ob_cylinder_0 = bpy.data.objects.new('Cylinder_0', me_cylinder_008)

# ---- transforms, parenting, visibility, modifiers, constraints
ob_screws.location = (0.0, 0.0, 0.0)
ob_screws.show_transparent = True
ob_screws.lineart.crease_threshold = 0.0
_m = ob_screws.modifiers.new('Auto Smooth', 'NODES')
_m.node_group = ng_auto_smooth
_gi = [s.identifier for s in ng_auto_smooth.interface.items_tree if s.item_type == 'SOCKET' and s.in_out == 'INPUT']
_m[_gi[1]] = 1.396  # Angle
ob_lens.location = (0.0, 0.0, 0.0)
ob_lens.show_transparent = True
ob_lens.lineart.crease_threshold = 0.0
_m = ob_lens.modifiers.new('Auto Smooth', 'NODES')
_m.node_group = ng_auto_smooth
_gi = [s.identifier for s in ng_auto_smooth.interface.items_tree if s.item_type == 'SOCKET' and s.in_out == 'INPUT']
_m[_gi[1]] = 1.396  # Angle
ob_fire.location = (0.0, 0.0, 0.0)
ob_fire.show_transparent = True
ob_fire.lineart.crease_threshold = 0.0
_m = ob_fire.modifiers.new('Auto Smooth', 'NODES')
_m.node_group = ng_auto_smooth
_gi = [s.identifier for s in ng_auto_smooth.interface.items_tree if s.item_type == 'SOCKET' and s.in_out == 'INPUT']
_m[_gi[1]] = 1.396  # Angle
ob_cylinder.location = (0.0, 0.0, 0.0)
ob_cylinder.empty_image_offset = (0.0, 0.0)
ob_cylinder.lineart.crease_threshold = 0.0
ob_cylinder_1.parent = ob_cylinder
ob_cylinder_1.location = (0.0, 0.0, 0.0)
ob_cylinder_1.show_transparent = True
ob_cylinder_1.lineart.crease_threshold = 0.0
_m = ob_cylinder_1.modifiers.new('Auto Smooth', 'NODES')
_m.node_group = ng_auto_smooth
_gi = [s.identifier for s in ng_auto_smooth.interface.items_tree if s.item_type == 'SOCKET' and s.in_out == 'INPUT']
_m[_gi[1]] = 1.396  # Angle
ob_cylinder_0.parent = ob_cylinder
ob_cylinder_0.location = (0.0, 0.0, 0.0)
ob_cylinder_0.show_transparent = True
ob_cylinder_0.lineart.crease_threshold = 0.0
_m = ob_cylinder_0.modifiers.new('Auto Smooth', 'NODES')
_m.node_group = ng_auto_smooth
_gi = [s.identifier for s in ng_auto_smooth.interface.items_tree if s.item_type == 'SOCKET' and s.in_out == 'INPUT']
_m[_gi[1]] = 1.396  # Angle

# ---- collection membership
col_collection_1.objects.link(ob_screws)
col_collection_1.objects.link(ob_lens)
col_collection_1.objects.link(ob_fire)
col_collection_1.objects.link(ob_cylinder)
col_collection_1.objects.link(ob_cylinder_1)
col_collection_1.objects.link(ob_cylinder_0)

# ---- scene / render settings (as saved in the file)
scene.frame_start = 1; scene.frame_end = 250; scene.frame_set(1)
scene.render.engine = 'BLENDER_EEVEE_NEXT'
scene.render.resolution_percentage = 50
scene.render.dither_intensity = 0.0
scene.cycles.use_denoising = False
scene.cycles.samples = 10
scene.cycles.sampling_pattern = 'TABULATED_SOBOL'
scene.cycles.light_sampling_threshold = 0.0
scene.cycles.use_adaptive_sampling = False
scene.cycles.use_light_tree = False
scene.cycles.blur_glossy = 0.0
scene.cycles.volume_bounces = 1
scene.cycles.pixel_filter_type = 'GAUSSIAN'
scene.cycles.sample_clamp_indirect = 0.0
scene.view_settings.view_transform = 'Standard'
bpy.context.view_layer.update()

# ---- added for rendering (the .blend has no active camera and no usable light): camera, sun
cam_auto = bpy.data.cameras.new('AutoCamera')
cam_auto.lens = 50.0
cam_auto.sensor_width = 36.0
cam_auto.clip_end = 1000.0
ob_auto_camera = bpy.data.objects.new('AutoCamera', cam_auto)
scene.collection.objects.link(ob_auto_camera)
ob_auto_camera.location = (0.172738, -0.222054, 0.148036)
ob_auto_camera.rotation_euler = (1.09748, -7.21219e-08, 0.694738)
scene.camera = ob_auto_camera
light_auto_sun = bpy.data.lights.new('AutoSun', 'SUN')
light_auto_sun.energy = 3.0
light_auto_sun.angle = 0.0523599
ob_auto_sun = bpy.data.objects.new('AutoSun', light_auto_sun)
scene.collection.objects.link(ob_auto_sun)
ob_auto_sun.rotation_euler = (0.872665, 0.174533, 0.523599)
bpy.context.view_layer.update()
